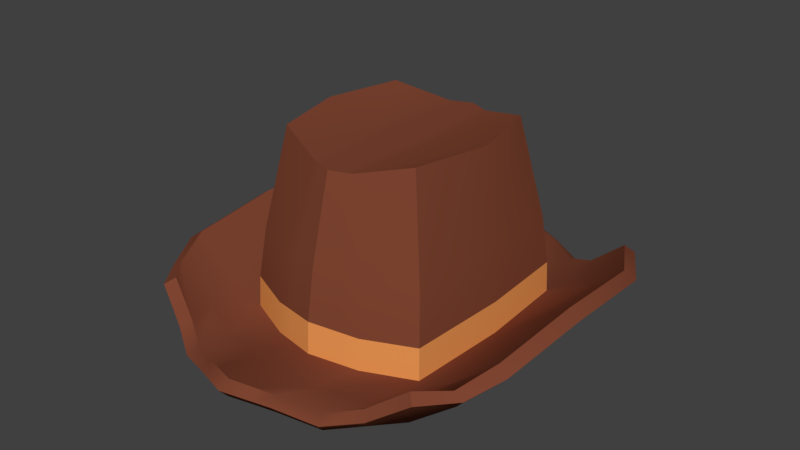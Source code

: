 # Source: hat.blend  (saved by Blender 2.77.0; exported with 4.5.12 LTS)
import bpy
from mathutils import Matrix  # noqa: F401  (used for matrix-valued properties, if any)

bpy.ops.wm.read_factory_settings(use_empty=True)
scene = bpy.context.scene
scene.name = 'Scene'

# ---- collections
col_collection_1 = bpy.data.collections.new('Collection 1'); scene.collection.children.link(col_collection_1)

# ---- materials (node trees are filled in below, after node groups)
mat_hat1 = bpy.data.materials.new('hat1')
mat_hat1.alpha_threshold = 0.0
mat_hat1.use_transparent_shadow = False
mat_hat1.diffuse_color = (0.214, 0.06069, 0.03186, 1.0)
mat_hat1.roughness = 0.5
mat_hat2 = bpy.data.materials.new('hat2')
mat_hat2.alpha_threshold = 0.0
mat_hat2.use_transparent_shadow = False
mat_hat2.diffuse_color = (0.8, 0.3027, 0.08495, 1.0)
mat_hat2.roughness = 0.5

# ---- material node trees

# ---- world
world_world = bpy.data.worlds.new('World'); scene.world = world_world
world_world.color = (0.05088, 0.05088, 0.05088)
world_world.use_sun_shadow = False
world_world.sun_shadow_jitter_overblur = 0.0
world_world.cycles.sampling_method = 'MANUAL'

# ---- meshes
me_plane = bpy.data.meshes.new('Plane')
me_plane.from_pydata([(0.6798, -0.7877, 0.1906), (0.6798, 0.8233, 0.1499), (0.0, -1.106, 0.1106), (0.0, 1.034, 0.0), (0.8838, 0.0, 0.2706), (0.0, 0.0, 0.0), (0.3719, -0.9533, 0.03421), (0.3719, 0.879, -0.04343), (0.5351, 0.0, 0.0), (0.8751, 0.4703, 0.2397), (0.0, 0.6389, -0.0001661), (0.473, 0.5466, -0.02368), (0.8668, -0.4665, 0.2327), (0.0, -0.6496, -6.688e-05), (0.4731, -0.5429, -0.02351), (0.3604, -0.9423, 0.1024), (0.6763, -0.785, 0.2666), (0.8733, 0.4703, 0.3181), (0.6763, 0.837, 0.227), (0.0, -1.095, 0.1893), (0.3604, 0.879, 0.02598), (0.0, 1.034, 0.0799), (0.0, 0.645, 0.07816), (0.0, 0.0, 0.4831), (0.4525, 0.4429, 0.461), (0.8627, -0.4673, 0.3092), (0.8838, 0.0, 0.3505), (0.0, -0.6484, 0.07845), (0.0, 0.0, 0.07995), (0.4929, 0.0, 0.4831), (0.5204, 0.0, 0.07995), (0.4734, -0.4771, 0.05668), (0.4753, 0.4836, 0.05863), (0.0, 0.6072, 0.4804), (0.4439, -0.4406, 0.4524), (0.7161, -0.8245, 0.2348), (0.3875, -0.9904, 0.07961), (0.0, -0.5985, 0.4784), (0.3555, 0.3632, 0.9536), (0.0, 0.4993, 0.8862), (0.3555, -0.3632, 0.9536), (0.7161, 0.8712, 0.1871), (0.925, 0.4926, 0.2776), (0.4413, 0.0, 0.9536), (0.0, 1.084, 0.03998), (0.9157, -0.4892, 0.2698), (0.0, 0.0, 0.8862), (0.0, -0.4919, 0.8862), (0.0, -1.15, 0.1607), (0.3875, 0.9222, -0.006642), (0.9399, 0.0, 0.3106), (0.1935, 0.9564, -0.01407), (0.2822, 0.0, 0.0), (0.1935, -1.03, 0.08004), (0.2363, 0.5833, -0.01201), (0.2366, -0.5901, -0.01143), (0.19, 0.9564, 0.05965), (0.19, -1.019, 0.1526), (0.2321, 0.5834, 0.06118), (0.232, -0.5875, 0.06096), (0.2268, -0.5488, 0.4555), (0.2318, 0.5559, 0.462), (0.1032, -0.4561, 0.8862), (0.2034, 1.003, 0.0261), (0.2034, -1.07, 0.1296), (0.1032, 0.4561, 0.8862), (0.1461, 0.0, 0.8862), (0.5193, -0.8631, 0.07476), (0.5193, 0.831, 0.01509), (0.6892, 0.0, 0.1017), (0.6909, 0.5149, 0.06732), (0.6879, -0.504, 0.06476), (0.5059, -0.8522, 0.1434), (0.5059, 0.8314, 0.08493), (0.6698, 0.0, 0.1817), (0.6772, 0.4792, 0.1474), (0.6716, -0.4698, 0.1426), (0.5406, 0.8702, 0.04938), (0.5406, -0.8966, 0.1169), (0.7976, -0.6572, 0.1792), (0.0, -0.9007, 0.05107), (0.4052, -0.7574, -0.01952), (0.7906, -0.6593, 0.2529), (0.0, -0.8882, 0.1261), (0.3926, -0.7209, 0.04178), (0.8394, -0.6659, 0.2242), (0.1984, -0.8151, 0.08531), (0.2062, -0.8267, 0.01591), (0.5769, -0.6698, 0.1037), (0.5939, -0.6911, 0.02661), (0.4712, 0.4764, 0.2145), (0.4681, -0.4706, 0.2114), (0.0, -0.6395, 0.2339), (0.0, 0.6383, 0.234), (0.5155, 0.0, 0.236), (0.0, 0.0, 0.236), (0.2321, 0.5785, 0.2168), (0.2311, -0.5806, 0.2155), (0.1106, 0.9895, -0.008042), (0.1612, 0.0, 0.0), (0.1351, 0.6071, -0.006932), (0.1352, -0.6156, -0.006559), (0.1086, 0.9895, 0.06833), (0.1326, 0.6098, 0.06846), (0.1326, -0.6136, 0.06845), (0.1296, -0.5701, 0.4653), (0.05896, -0.4715, 0.8862), (0.1162, -1.104, 0.1429), (0.05896, 0.4747, 0.8862), (0.08349, 0.0, 0.8862), (0.1106, -1.062, 0.09313), (0.1086, -1.051, 0.1683), (0.1325, 0.5779, 0.4699), (0.1162, 1.038, 0.03205), (0.1178, -0.8584, 0.03098), (0.1134, -0.8464, 0.1028), (0.132, -0.6058, 0.2234), (0.1326, 0.6041, 0.2242)], [], [(70, 68, 1, 9), (71, 69, 4, 12), (55, 52, 8, 14), (54, 51, 7, 11), (52, 54, 11, 8), (69, 70, 9, 4), (87, 55, 14, 81), (89, 71, 12, 79), (75, 17, 18, 73), (76, 25, 26, 74), (29, 24, 38, 43), (58, 32, 20, 56), (23, 37, 47, 46), (74, 26, 17, 75), (86, 84, 31, 59), (88, 82, 25, 76), (78, 35, 16, 72), (42, 41, 18, 17), (85, 45, 25, 82), (94, 90, 24, 29), (95, 92, 37, 23), (64, 36, 15, 57), (113, 44, 21, 102), (77, 49, 20, 73), (91, 94, 29, 34), (50, 42, 17, 26), (97, 91, 34, 60), (45, 50, 26, 25), (12, 4, 50, 45), (117, 93, 33, 112), (4, 9, 42, 50), (93, 95, 23, 33), (68, 7, 49, 77), (98, 3, 44, 113), (53, 6, 36, 64), (34, 29, 43, 40), (60, 34, 40, 62), (112, 33, 39, 108), (79, 12, 45, 85), (33, 23, 46, 39), (9, 1, 41, 42), (66, 43, 38, 65), (62, 40, 43, 66), (67, 0, 35, 78), (106, 62, 66, 109), (109, 66, 65, 108), (24, 61, 65, 38), (105, 60, 62, 106), (110, 53, 64, 107), (7, 51, 63, 49), (90, 96, 61, 24), (116, 97, 60, 105), (49, 63, 56, 20), (107, 64, 57, 111), (115, 86, 59, 104), (103, 58, 56, 102), (114, 101, 55, 87), (99, 100, 54, 52), (100, 98, 51, 54), (101, 99, 52, 55), (6, 67, 78, 36), (1, 68, 77, 41), (41, 77, 73, 18), (36, 78, 72, 15), (84, 88, 76, 31), (30, 74, 75, 32), (31, 76, 74, 30), (32, 75, 73, 20), (81, 14, 71, 89), (8, 11, 70, 69), (14, 8, 69, 71), (11, 7, 68, 70), (6, 81, 89, 67), (15, 72, 88, 84), (110, 114, 87, 53), (111, 57, 86, 115), (0, 79, 85, 35), (35, 85, 82, 16), (72, 16, 82, 88), (57, 15, 84, 86), (67, 89, 79, 0), (53, 87, 81, 6), (104, 59, 97, 116), (32, 58, 96, 90), (22, 28, 95, 93), (103, 22, 93, 117), (59, 31, 91, 97), (31, 30, 94, 91), (28, 27, 92, 95), (30, 32, 90, 94), (58, 103, 117, 96), (27, 104, 116, 92), (19, 111, 115, 83), (2, 80, 114, 110), (13, 5, 99, 101), (10, 3, 98, 100), (5, 10, 100, 99), (80, 13, 101, 114), (22, 103, 102, 21), (83, 115, 104, 27), (48, 107, 111, 19), (92, 116, 105, 37), (2, 110, 107, 48), (37, 105, 106, 47), (46, 109, 108, 39), (47, 106, 109, 46), (61, 112, 108, 65), (51, 98, 113, 63), (96, 117, 112, 61), (63, 113, 102, 56)])
me_plane.polygons.foreach_set('use_smooth', [True] * 110)
me_plane.polygons.foreach_set('material_index', [0, 0, 0, 0, 0, 0, 0, 0, 0, 0, 0, 0, 0, 0, 0, 0, 0, 0, 0, 0, 0, 0, 0, 0, 0, 0, 0, 0, 0, 0, 0, 0, 0, 0, 0, 0, 0, 0, 0, 0, 0, 0, 0, 0, 0, 0, 0, 0, 0, 0, 0, 0, 0, 0, 0, 0, 0, 0, 0, 0, 0, 0, 0, 0, 0, 0, 0, 0, 0, 0, 0, 0, 0, 0, 0, 0, 0, 0, 0, 0, 0, 0, 1, 1, 1, 1, 1, 1, 1, 1, 1, 1, 0, 0, 0, 0, 0, 0, 0, 0, 0, 0, 0, 0, 0, 0, 0, 0, 0, 0])
_uv = me_plane.uv_layers.new(name='UVMap')
_uv.uv.foreach_set('vector', [0.0937, 0.583, 0.1557, 0.6941, 0.09578, 0.6879, 0.02456, 0.5629, 0.09482, 0.2287, 0.09354, 0.4029, 0.02078, 0.3984, 0.02767, 0.2372, 0.2565, 0.2001, 0.2401, 0.4051, 0.1504, 0.4056, 0.1729, 0.2173, 0.2566, 0.6082, 0.2718, 0.738, 0.2093, 0.7122, 0.173, 0.5962, 0.2401, 0.4051, 0.2566, 0.6082, 0.173, 0.5962, 0.1504, 0.4056, 0.09354, 0.4029, 0.0937, 0.583, 0.02456, 0.5629, 0.02078, 0.3984, 0.2667, 0.117, 0.2565, 0.2001, 0.1729, 0.2173, 0.1969, 0.1425, 0.129, 0.1645, 0.09482, 0.2287, 0.02767, 0.2372, 0.05338, 0.1723, 0.6377, 0.8077, 0.5786, 0.8212, 0.5877, 0.6896, 0.6377, 0.6829, 0.5786, 0.8523, 0.5196, 0.8466, 0.5188, 0.6829, 0.5786, 0.6878, 0.8502, 0.6183, 0.857, 0.7727, 0.6794, 0.7452, 0.6821, 0.6186, 0.5892, 0.1557, 0.5029, 0.1864, 0.5434, 0.06097, 0.6042, 0.04284, 0.8222, 0.2251, 0.8239, 0.434, 0.679, 0.3968, 0.679, 0.2252, 0.4349, 0.3546, 0.3604, 0.3853, 0.3638, 0.2378, 0.432, 0.2042, 0.6014, 0.5812, 0.5321, 0.546, 0.5035, 0.4755, 0.5893, 0.5085, 0.4672, 0.5423, 0.3926, 0.5663, 0.3675, 0.5187, 0.4339, 0.4893, 0.6377, 0.7604, 0.6462, 0.6829, 0.6626, 0.685, 0.6516, 0.7613, 0.3451, 0.2242, 0.4185, 0.09323, 0.433, 0.1104, 0.3638, 0.2378, 0.003781, 0.8305, 0.0, 0.7806, 0.02166, 0.7853, 0.02166, 0.8377, 0.9384, 0.6181, 0.9447, 0.7842, 0.857, 0.7727, 0.8502, 0.6183, 0.9099, 0.2251, 0.9107, 0.4483, 0.8239, 0.434, 0.8222, 0.2251, 0.6, 0.6659, 0.5342, 0.6338, 0.544, 0.6233, 0.605, 0.6543, 0.6301, 0.01307, 0.6715, 0.0, 0.6718, 0.02226, 0.6331, 0.03402, 0.4796, 0.06852, 0.5335, 0.04233, 0.5434, 0.06097, 0.4922, 0.08632, 0.9451, 0.4538, 0.9384, 0.6181, 0.8502, 0.6183, 0.8591, 0.4644, 0.3401, 0.3785, 0.3451, 0.2242, 0.3638, 0.2378, 0.3604, 0.3853, 0.4332, 0.9463, 0.3411, 0.9462, 0.3459, 0.8612, 0.4311, 0.8619, 0.3483, 0.5186, 0.3401, 0.3785, 0.3604, 0.3853, 0.3675, 0.5187, 0.02767, 0.2372, 0.02078, 0.3984, 0.0, 0.3974, 0.00948, 0.2284, 0.626, 0.1777, 0.6732, 0.1685, 0.6753, 0.2213, 0.6282, 0.2288, 0.02078, 0.3984, 0.02456, 0.5629, 0.00601, 0.5696, 0.0, 0.3974, 0.9106, 0.002364, 0.9099, 0.2251, 0.8222, 0.2251, 0.8231, 0.01322, 0.1557, 0.6941, 0.2093, 0.7122, 0.2029, 0.7262, 0.1474, 0.7068, 0.3011, 0.7492, 0.3401, 0.7641, 0.3392, 0.7806, 0.2982, 0.7649, 0.2697, 0.0446, 0.2075, 0.07276, 0.201, 0.05858, 0.2651, 0.02904, 0.8591, 0.4644, 0.8502, 0.6183, 0.6821, 0.6186, 0.6789, 0.4916, 0.4311, 0.8619, 0.3459, 0.8612, 0.3671, 0.6829, 0.4625, 0.7066, 0.6282, 0.2288, 0.6753, 0.2213, 0.6789, 0.3252, 0.658, 0.3329, 0.05338, 0.1723, 0.02767, 0.2372, 0.00948, 0.2284, 0.03757, 0.1681, 0.8231, 0.01322, 0.8222, 0.2251, 0.679, 0.2252, 0.6789, 0.0509, 0.02456, 0.5629, 0.09578, 0.6879, 0.08209, 0.7035, 0.00601, 0.5696, 0.6271, 0.4763, 0.5228, 0.4895, 0.5533, 0.3796, 0.6423, 0.3386, 0.6423, 0.6136, 0.5533, 0.5985, 0.5228, 0.4895, 0.6271, 0.4763, 0.1544, 0.1032, 0.09488, 0.1264, 0.08102, 0.1124, 0.1459, 0.0904, 0.658, 0.618, 0.6423, 0.6136, 0.6271, 0.4763, 0.6493, 0.476, 0.6493, 0.476, 0.6271, 0.4763, 0.6423, 0.3386, 0.658, 0.3329, 0.5145, 0.2693, 0.5929, 0.2345, 0.6423, 0.3386, 0.5533, 0.3796, 0.4662, 0.8579, 0.4311, 0.8619, 0.4625, 0.7066, 0.4791, 0.7066, 0.2988, 0.03272, 0.2697, 0.0446, 0.2651, 0.02904, 0.2957, 0.01659, 0.2093, 0.7122, 0.2718, 0.738, 0.2674, 0.7531, 0.2029, 0.7262, 0.5057, 0.216, 0.5906, 0.1845, 0.5929, 0.2345, 0.5145, 0.2693, 0.4694, 0.9432, 0.4332, 0.9463, 0.4311, 0.8619, 0.4662, 0.8579, 0.5335, 0.04233, 0.5991, 0.02287, 0.6042, 0.04284, 0.5434, 0.06097, 0.6311, 0.6782, 0.6, 0.6659, 0.605, 0.6543, 0.634, 0.6666, 0.6318, 0.5933, 0.6014, 0.5812, 0.5893, 0.5085, 0.6246, 0.5172, 0.6246, 0.1486, 0.5892, 0.1557, 0.6042, 0.04284, 0.6331, 0.03402, 0.2977, 0.1054, 0.2923, 0.1909, 0.2565, 0.2001, 0.2667, 0.117, 0.283, 0.4049, 0.2924, 0.6162, 0.2566, 0.6082, 0.2401, 0.4051, 0.2924, 0.6162, 0.3011, 0.7492, 0.2718, 0.738, 0.2566, 0.6082, 0.2923, 0.1909, 0.283, 0.4049, 0.2401, 0.4051, 0.2565, 0.2001, 0.2075, 0.07276, 0.1544, 0.1032, 0.1459, 0.0904, 0.201, 0.05858, 0.09578, 0.6879, 0.1557, 0.6941, 0.1474, 0.7068, 0.08209, 0.7035, 0.4185, 0.09323, 0.4796, 0.06852, 0.4922, 0.08632, 0.433, 0.1104, 0.6511, 0.8218, 0.6377, 0.7604, 0.6516, 0.7613, 0.6626, 0.8205, 0.5321, 0.546, 0.4672, 0.5423, 0.4339, 0.4893, 0.5035, 0.4755, 0.487, 0.336, 0.4349, 0.3546, 0.432, 0.2042, 0.5029, 0.1864, 0.5035, 0.4755, 0.4339, 0.4893, 0.4349, 0.3546, 0.487, 0.336, 0.5029, 0.1864, 0.432, 0.2042, 0.4922, 0.08632, 0.5434, 0.06097, 0.1969, 0.1425, 0.1729, 0.2173, 0.09482, 0.2287, 0.129, 0.1645, 0.1504, 0.4056, 0.173, 0.5962, 0.0937, 0.583, 0.09354, 0.4029, 0.1729, 0.2173, 0.1504, 0.4056, 0.09354, 0.4029, 0.09482, 0.2287, 0.173, 0.5962, 0.2093, 0.7122, 0.1557, 0.6941, 0.0937, 0.583, 0.2075, 0.07276, 0.1969, 0.1425, 0.129, 0.1645, 0.1544, 0.1032, 0.544, 0.6233, 0.4927, 0.6039, 0.4672, 0.5423, 0.5321, 0.546, 0.2988, 0.03272, 0.2977, 0.1054, 0.2667, 0.117, 0.2697, 0.0446, 0.634, 0.6666, 0.605, 0.6543, 0.6014, 0.5812, 0.6318, 0.5933, 0.09488, 0.1264, 0.05338, 0.1723, 0.03757, 0.1681, 0.08102, 0.1124, 0.4189, 0.6126, 0.3751, 0.5635, 0.3926, 0.5663, 0.4333, 0.6061, 0.4927, 0.6039, 0.4333, 0.6061, 0.3926, 0.5663, 0.4672, 0.5423, 0.605, 0.6543, 0.544, 0.6233, 0.5321, 0.546, 0.6014, 0.5812, 0.1544, 0.1032, 0.129, 0.1645, 0.05338, 0.1723, 0.09488, 0.1264, 0.2697, 0.0446, 0.2667, 0.117, 0.1969, 0.1425, 0.2075, 0.07276, 0.4702, 0.9971, 0.4337, 1.0, 0.4332, 0.9463, 0.4694, 0.9432, 0.5029, 0.1864, 0.5892, 0.1557, 0.5906, 0.1845, 0.5057, 0.216, 0.9659, 0.0, 0.9653, 0.2251, 0.9099, 0.2251, 0.9106, 0.002364, 0.6246, 0.1486, 0.6718, 0.1391, 0.6732, 0.1685, 0.626, 0.1777, 0.4337, 1.0, 0.3401, 1.0, 0.3411, 0.9462, 0.4332, 0.9463, 1.0, 0.4514, 0.9937, 0.618, 0.9384, 0.6181, 0.9451, 0.4538, 0.9653, 0.2251, 0.9659, 0.4514, 0.9107, 0.4483, 0.9099, 0.2251, 0.9937, 0.618, 1.0, 0.7867, 0.9447, 0.7842, 0.9384, 0.6181, 0.5892, 0.1557, 0.6246, 0.1486, 0.626, 0.1777, 0.5906, 0.1845, 0.5188, 0.9931, 0.4702, 0.9971, 0.4694, 0.9432, 0.5177, 0.9391, 0.6728, 0.6829, 0.634, 0.6666, 0.6318, 0.5933, 0.6722, 0.6095, 0.3376, 0.01686, 0.339, 0.08989, 0.2977, 0.1054, 0.2988, 0.03272, 0.3401, 0.1787, 0.3401, 0.4046, 0.283, 0.4049, 0.2923, 0.1909, 0.3401, 0.6268, 0.3401, 0.7641, 0.3011, 0.7492, 0.2924, 0.6162, 0.3401, 0.4046, 0.3401, 0.6268, 0.2924, 0.6162, 0.283, 0.4049, 0.339, 0.08989, 0.3401, 0.1787, 0.2923, 0.1909, 0.2977, 0.1054, 0.6718, 0.1391, 0.6246, 0.1486, 0.6331, 0.03402, 0.6718, 0.02226, 0.6722, 0.6095, 0.6318, 0.5933, 0.6246, 0.5172, 0.6718, 0.5289, 0.6761, 0.6829, 0.6761, 0.7268, 0.6641, 0.7284, 0.6626, 0.6871, 0.5177, 0.9391, 0.4694, 0.9432, 0.4662, 0.8579, 0.5131, 0.8527, 0.3376, 0.01686, 0.2988, 0.03272, 0.2957, 0.01659, 0.3365, 0.0, 0.5131, 0.8527, 0.4662, 0.8579, 0.4791, 0.7066, 0.5013, 0.7067, 0.6789, 0.4756, 0.6493, 0.476, 0.658, 0.3329, 0.6789, 0.3252, 0.6789, 0.6239, 0.658, 0.618, 0.6493, 0.476, 0.6789, 0.4756, 0.5929, 0.2345, 0.6282, 0.2288, 0.658, 0.3329, 0.6423, 0.3386, 0.2718, 0.738, 0.3011, 0.7492, 0.2982, 0.7649, 0.2674, 0.7531, 0.5906, 0.1845, 0.626, 0.1777, 0.6282, 0.2288, 0.5929, 0.2345, 0.5991, 0.02287, 0.6301, 0.01307, 0.6331, 0.03402, 0.6042, 0.04284])
me_plane.materials.append(mat_hat1)
me_plane.materials.append(mat_hat2)
me_plane.use_remesh_preserve_volume = False
me_plane.use_remesh_preserve_attributes = False
me_plane.use_mirror_vertex_groups = False
me_plane.update()

# ---- objects
ob_plane = bpy.data.objects.new('Plane', me_plane)

# ---- transforms, parenting, visibility, modifiers, constraints
ob_plane.location = (0.0, 0.0, 0.0)
ob_plane.lineart.crease_threshold = 0.0
_m = ob_plane.modifiers.new('Mirror', 'MIRROR')
_m.use_clip = True
_m = ob_plane.modifiers.new('EdgeSplit', 'EDGE_SPLIT')
_m.split_angle = 0.6458

# ---- collection membership
col_collection_1.objects.link(ob_plane)

# ---- scene / render settings (as saved in the file)
scene.frame_start = 1; scene.frame_end = 250; scene.frame_set(1)
scene.render.engine = 'BLENDER_EEVEE_NEXT'
scene.render.resolution_percentage = 50
scene.render.dither_intensity = 0.0
scene.cycles.use_denoising = False
scene.cycles.samples = 128
scene.cycles.sampling_pattern = 'TABULATED_SOBOL'
scene.cycles.light_sampling_threshold = 0.0
scene.cycles.use_adaptive_sampling = False
scene.cycles.use_light_tree = False
scene.cycles.blur_glossy = 0.0
scene.cycles.sample_clamp_indirect = 0.0
scene.view_settings.view_transform = 'Standard'
bpy.context.view_layer.update()

# ---- added for rendering (the .blend has no active camera and no usable light): camera, sun
cam_auto = bpy.data.cameras.new('AutoCamera')
cam_auto.lens = 50.0
cam_auto.sensor_width = 36.0
cam_auto.clip_end = 1000.0
ob_auto_camera = bpy.data.objects.new('AutoCamera', cam_auto)
scene.collection.objects.link(ob_auto_camera)
ob_auto_camera.location = (2.85476, -3.45861, 2.73892)
ob_auto_camera.rotation_euler = (1.09748, -7.21219e-08, 0.694738)
scene.camera = ob_auto_camera
light_auto_sun = bpy.data.lights.new('AutoSun', 'SUN')
light_auto_sun.energy = 3.0
light_auto_sun.angle = 0.0523599
ob_auto_sun = bpy.data.objects.new('AutoSun', light_auto_sun)
scene.collection.objects.link(ob_auto_sun)
ob_auto_sun.rotation_euler = (0.872665, 0.174533, 0.523599)
bpy.context.view_layer.update()

